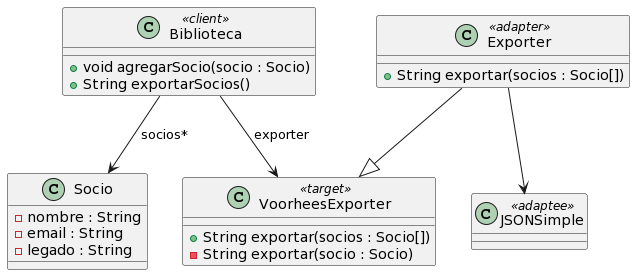

The diagram above was rendered by PlantUML. Its source (embedded in the PNG):
@startuml
class Biblioteca <<client>>{
+void agregarSocio(socio : Socio)
+String exportarSocios()
}


class Socio{
-nombre : String
-email : String
-legado : String
}

class VoorheesExporter <<target>>{
+String exportar(socios : Socio[])
-String exportar(socio : Socio)
}

class Exporter <<adapter>>{
+String exportar(socios : Socio[])
}

class JSONSimple <<adaptee>>{
}

Biblioteca --> Socio : socios*
Biblioteca --> VoorheesExporter : exporter
Exporter --|> VoorheesExporter
Exporter --> JSONSimple
@enduml